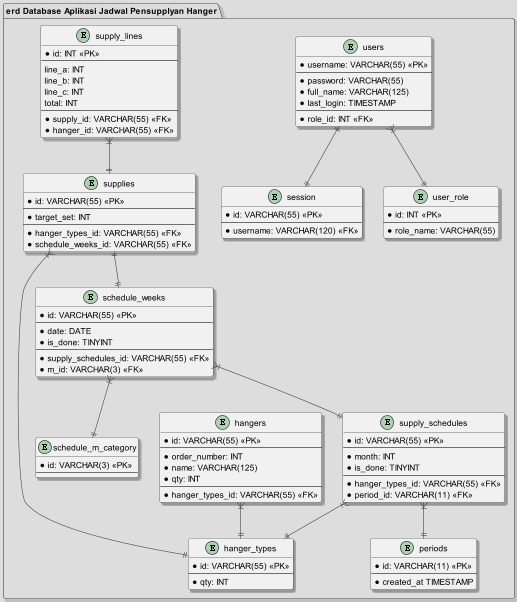

The diagram above was rendered by PlantUML. Its source (embedded in the PNG):
@startuml

!theme toy
skinparam shadowing true

package "erd Database Aplikasi Jadwal Pensupplyan Hanger" {


entity users {
* username: VARCHAR(55) <<PK>>
--
* password: VARCHAR(55)
* full_name: VARCHAR(125)
* last_login: TIMESTAMP
--
* role_id: INT <<FK>>
}

entity user_role {
* id: INT <<PK>>
--
* role_name: VARCHAR(55)
}

entity session {
* id: VARCHAR(55) <<PK>>
--
* username: VARCHAR(120) <<FK>>
}

entity hanger_types {
* id: VARCHAR(55) <<PK>>
--
* qty: INT
}

entity hangers {
* id: VARCHAR(55) <<PK>>
--
* order_number: INT
* name: VARCHAR(125)
* qty: INT
--
* hanger_types_id: VARCHAR(55) <<FK>>
}

entity periods {
* id: VARCHAR(11) <<PK>>
--
* created_at TIMESTAMP
}

entity schedule_m_category {
* id: VARCHAR(3) <<PK>>
--
}

entity supply_schedules {
* id: VARCHAR(55) <<PK>>
--
* month: INT
* is_done: TINYINT
--
* hanger_types_id: VARCHAR(55) <<FK>>
* period_id: VARCHAR(11) <<FK>>
}

entity schedule_weeks {
* id: VARCHAR(55) <<PK>>
--
* date: DATE
* is_done: TINYINT
--
* supply_schedules_id: VARCHAR(55) <<FK>>
* m_id: VARCHAR(3) <<FK>>
}

entity supplies {
* id: VARCHAR(55) <<PK>>
--
* target_set: INT
--
* hanger_types_id: VARCHAR(55) <<FK>>
* schedule_weeks_id: VARCHAR(55) <<FK>>
}

entity supply_lines {
* id: INT <<PK>>
--
line_a: INT
line_b: INT
line_c: INT
total: INT
--
* supply_id: VARCHAR(55) <<FK>>
* hanger_id: VARCHAR(55) <<FK>>
}

users}|--||user_role
users||--||session
hangers}|--||hanger_types
supply_schedules}|--||periods
supply_schedules}|--||hanger_types
schedule_weeks}|--||schedule_m_category
schedule_weeks}|--||supply_schedules
supplies}|--||hanger_types
supplies||--||schedule_weeks
supply_lines}|--||supplies
}
@enduml